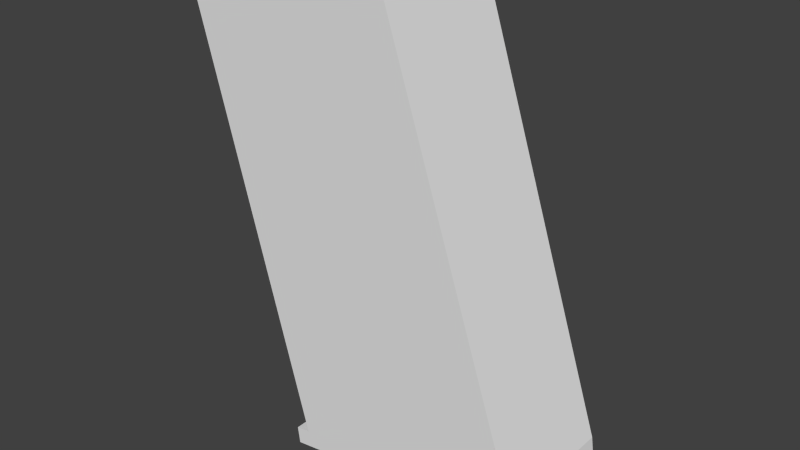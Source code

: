 # Source: GLOCKmag.blend  (saved by Blender 2.65.0; exported with 4.5.12 LTS)
import bpy
from mathutils import Matrix  # noqa: F401  (used for matrix-valued properties, if any)

bpy.ops.wm.read_factory_settings(use_empty=True)
scene = bpy.context.scene
scene.name = 'Scene'

# ---- collections
col_collection_1 = bpy.data.collections.new('Collection 1'); scene.collection.children.link(col_collection_1)

# ---- world
world_world = bpy.data.worlds.new('World'); scene.world = world_world
world_world.color = (0.05088, 0.05088, 0.05088)
world_world.use_sun_shadow = False
world_world.sun_shadow_jitter_overblur = 0.0
world_world.cycles.sampling_method = 'MANUAL'
world_world.cycles.sample_map_resolution = 256

# ---- meshes
me_cube_006 = bpy.data.meshes.new('Cube.006')
me_cube_006.from_pydata([(-0.9717, -1.0, -0.9103), (-0.9717, 1.0, -0.9103), (1.071, 1.0, -0.6269), (1.071, -1.0, -0.6269), (-1.978, -1.0, 2.743), (-1.978, 1.0, 2.743), (-0.1475, 1.0, 3.054), (-0.1475, -1.0, 3.054), (-0.9513, -1.0, -1.057), (-0.9513, 1.0, -1.057), (1.091, 1.0, -0.774), (1.091, -1.0, -0.774), (-1.099, -1.0, -0.928), (-1.099, 1.0, -0.928), (-1.079, -1.0, -1.075), (-1.079, 1.0, -1.075)], [], [(4, 5, 1, 0), (5, 6, 2, 1), (6, 7, 3, 2), (7, 4, 0, 3), (3, 0, 8, 11), (7, 6, 5, 4), (8, 9, 10, 11), (1, 9, 15, 13), (2, 3, 11, 10), (1, 2, 10, 9), (12, 13, 15, 14), (0, 1, 13, 12), (9, 8, 14, 15), (8, 0, 12, 14)])
me_cube_006.use_remesh_preserve_volume = False
me_cube_006.use_remesh_preserve_attributes = False
me_cube_006.use_mirror_vertex_groups = False
me_cube_006.update()

# ---- objects
ob_cube_006 = bpy.data.objects.new('Cube.006', me_cube_006)

# ---- transforms, parenting, visibility, modifiers, constraints
ob_cube_006.location = (0.4695, 1.628e-08, -1.34)
ob_cube_006.scale = (1.0, 0.5641, 1.0)
ob_cube_006.lineart.crease_threshold = 0.0

# ---- collection membership
col_collection_1.objects.link(ob_cube_006)

# ---- scene / render settings (as saved in the file)
scene.frame_start = 1; scene.frame_end = 250; scene.frame_set(1)
scene.render.engine = 'BLENDER_EEVEE_NEXT'
scene.render.image_settings.color_mode = 'RGB'
scene.render.image_settings.compression = 90
scene.render.resolution_percentage = 50
scene.render.dither_intensity = 0.0
scene.render.bake_margin = 2
scene.render.bake_bias = 0.0
scene.cycles.use_denoising = False
scene.cycles.samples = 10
scene.cycles.sampling_pattern = 'TABULATED_SOBOL'
scene.cycles.light_sampling_threshold = 0.0
scene.cycles.use_adaptive_sampling = False
scene.cycles.use_light_tree = False
scene.cycles.blur_glossy = 0.0
scene.cycles.volume_bounces = 1
scene.cycles.pixel_filter_type = 'GAUSSIAN'
scene.cycles.sample_clamp_indirect = 0.0
scene.view_settings.view_transform = 'Standard'
bpy.context.view_layer.update()

# ---- added for rendering (the .blend has no active camera and no usable light): camera, sun
cam_auto = bpy.data.cameras.new('AutoCamera')
cam_auto.lens = 50.0
cam_auto.sensor_width = 36.0
cam_auto.clip_end = 1000.0
ob_auto_camera = bpy.data.objects.new('AutoCamera', cam_auto)
scene.collection.objects.link(ob_auto_camera)
ob_auto_camera.location = (4.89943, -5.8477, 3.54841)
ob_auto_camera.rotation_euler = (1.09748, -7.21219e-08, 0.694738)
scene.camera = ob_auto_camera
light_auto_sun = bpy.data.lights.new('AutoSun', 'SUN')
light_auto_sun.energy = 3.0
light_auto_sun.angle = 0.0523599
ob_auto_sun = bpy.data.objects.new('AutoSun', light_auto_sun)
scene.collection.objects.link(ob_auto_sun)
ob_auto_sun.rotation_euler = (0.872665, 0.174533, 0.523599)
bpy.context.view_layer.update()
